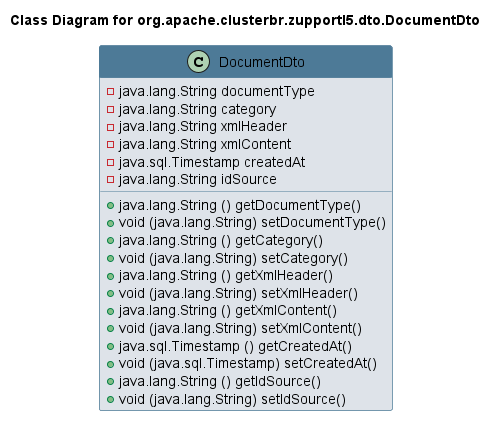

The diagram above was rendered by PlantUML. Its source (embedded in the PNG):
@startuml 
skinparam class { 
 BackgroundColor #DEE3E9 
 ArrowColor #4D7A97 
 BorderColor #4D7A97 
}
left to right direction 
title Class Diagram for org.apache.clusterbr.zupportl5.dto.DocumentDto
skinparam titleBackgroundColor White
skinparam classHeaderBackgroundColor #4D7A97 
skinparam stereotypeCBackgroundColor #F8981D 

class DocumentDto {
 - java.lang.String documentType
 - java.lang.String category
 - java.lang.String xmlHeader
 - java.lang.String xmlContent
 - java.sql.Timestamp createdAt
 - java.lang.String idSource
 + java.lang.String () getDocumentType()
 + void (java.lang.String) setDocumentType()
 + java.lang.String () getCategory()
 + void (java.lang.String) setCategory()
 + java.lang.String () getXmlHeader()
 + void (java.lang.String) setXmlHeader()
 + java.lang.String () getXmlContent()
 + void (java.lang.String) setXmlContent()
 + java.sql.Timestamp () getCreatedAt()
 + void (java.sql.Timestamp) setCreatedAt()
 + java.lang.String () getIdSource()
 + void (java.lang.String) setIdSource()
}
@enduml